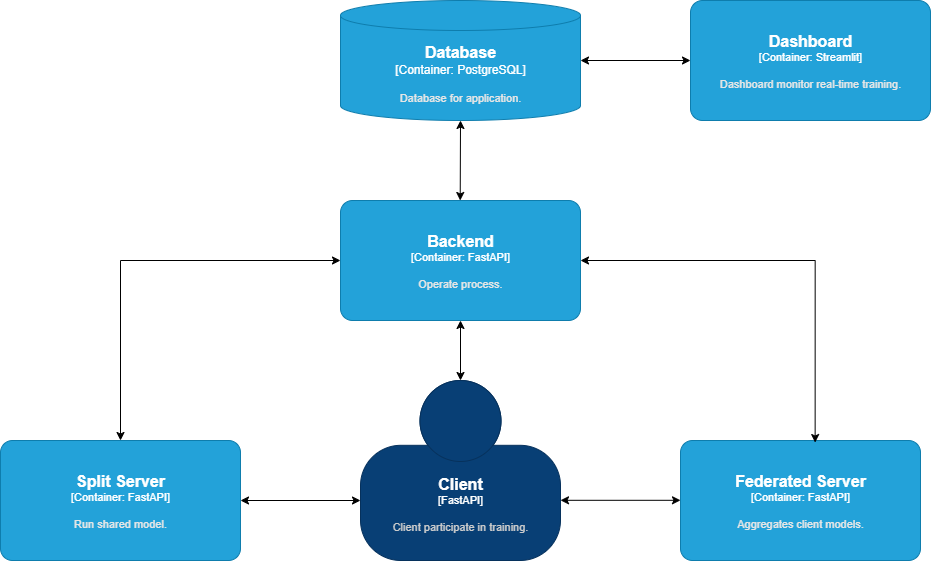

The diagram above was exported from draw.io. Its source (the exported page's mxGraphModel, read from the mxfile embedded in the PNG):
<mxGraphModel dx="2377" dy="1238" grid="1" gridSize="10" guides="1" tooltips="1" connect="1" arrows="1" fold="1" page="1" pageScale="1" pageWidth="1100" pageHeight="850" math="0" shadow="0">
  <root>
    <mxCell id="0" />
    <mxCell id="1" parent="0" />
    <object placeholders="1" c4Name="Client" c4Type="FastAPI" c4Description="Client participate in training." label="&lt;font style=&quot;font-size: 16px&quot;&gt;&lt;b&gt;%c4Name%&lt;/b&gt;&lt;/font&gt;&lt;div&gt;[%c4Type%]&lt;/div&gt;&lt;br&gt;&lt;div&gt;&lt;font style=&quot;font-size: 11px&quot;&gt;&lt;font color=&quot;#cccccc&quot;&gt;%c4Description%&lt;/font&gt;&lt;/div&gt;" id="PAAmlI9u4hnh8OqcBUIB-1">
      <mxCell style="html=1;fontSize=11;dashed=0;whiteSpace=wrap;fillColor=#083F75;strokeColor=#06315C;fontColor=#ffffff;shape=mxgraph.c4.person2;align=center;metaEdit=1;points=[[0.5,0,0],[1,0.5,0],[1,0.75,0],[0.75,1,0],[0.5,1,0],[0.25,1,0],[0,0.75,0],[0,0.5,0]];resizable=0;" vertex="1" parent="1">
        <mxGeometry x="440" y="460" width="200" height="180" as="geometry" />
      </mxCell>
    </object>
    <object placeholders="1" c4Name="Split Server" c4Type="Container" c4Technology="FastAPI" c4Description="Run shared model." label="&lt;font style=&quot;font-size: 16px&quot;&gt;&lt;b&gt;%c4Name%&lt;/b&gt;&lt;/font&gt;&lt;div&gt;[%c4Type%: %c4Technology%]&lt;/div&gt;&lt;br&gt;&lt;div&gt;&lt;font style=&quot;font-size: 11px&quot;&gt;&lt;font color=&quot;#E6E6E6&quot;&gt;%c4Description%&lt;/font&gt;&lt;/div&gt;" id="PAAmlI9u4hnh8OqcBUIB-3">
      <mxCell style="rounded=1;whiteSpace=wrap;html=1;fontSize=11;labelBackgroundColor=none;fillColor=#23A2D9;fontColor=#ffffff;align=center;arcSize=10;strokeColor=#0E7DAD;metaEdit=1;resizable=0;points=[[0.25,0,0],[0.5,0,0],[0.75,0,0],[1,0.25,0],[1,0.5,0],[1,0.75,0],[0.75,1,0],[0.5,1,0],[0.25,1,0],[0,0.75,0],[0,0.5,0],[0,0.25,0]];" vertex="1" parent="1">
        <mxGeometry x="80" y="520" width="240" height="120" as="geometry" />
      </mxCell>
    </object>
    <object placeholders="1" c4Name="Database" c4Type="Container" c4Technology="PostgreSQL" c4Description="Database for application." label="&lt;font style=&quot;font-size: 16px&quot;&gt;&lt;b&gt;%c4Name%&lt;/b&gt;&lt;/font&gt;&lt;div&gt;[%c4Type%:&amp;nbsp;%c4Technology%]&lt;/div&gt;&lt;br&gt;&lt;div&gt;&lt;font style=&quot;font-size: 11px&quot;&gt;&lt;font color=&quot;#E6E6E6&quot;&gt;%c4Description%&lt;/font&gt;&lt;/div&gt;" id="PAAmlI9u4hnh8OqcBUIB-4">
      <mxCell style="shape=cylinder3;size=15;whiteSpace=wrap;html=1;boundedLbl=1;rounded=0;labelBackgroundColor=none;fillColor=#23A2D9;fontSize=12;fontColor=#ffffff;align=center;strokeColor=#0E7DAD;metaEdit=1;points=[[0.5,0,0],[1,0.25,0],[1,0.5,0],[1,0.75,0],[0.5,1,0],[0,0.75,0],[0,0.5,0],[0,0.25,0]];resizable=0;" vertex="1" parent="1">
        <mxGeometry x="420" y="80" width="240" height="120" as="geometry" />
      </mxCell>
    </object>
    <object placeholders="1" c4Name="Federated Server" c4Type="Container" c4Technology="FastAPI" c4Description="Aggregates client models." label="&lt;font style=&quot;font-size: 16px&quot;&gt;&lt;b&gt;%c4Name%&lt;/b&gt;&lt;/font&gt;&lt;div&gt;[%c4Type%: %c4Technology%]&lt;/div&gt;&lt;br&gt;&lt;div&gt;&lt;font style=&quot;font-size: 11px&quot;&gt;&lt;font color=&quot;#E6E6E6&quot;&gt;%c4Description%&lt;/font&gt;&lt;/div&gt;" id="PAAmlI9u4hnh8OqcBUIB-5">
      <mxCell style="rounded=1;whiteSpace=wrap;html=1;fontSize=11;labelBackgroundColor=none;fillColor=#23A2D9;fontColor=#ffffff;align=center;arcSize=10;strokeColor=#0E7DAD;metaEdit=1;resizable=0;points=[[0.25,0,0],[0.5,0,0],[0.75,0,0],[1,0.25,0],[1,0.5,0],[1,0.75,0],[0.75,1,0],[0.5,1,0],[0.25,1,0],[0,0.75,0],[0,0.5,0],[0,0.25,0]];" vertex="1" parent="1">
        <mxGeometry x="760" y="520" width="240" height="120" as="geometry" />
      </mxCell>
    </object>
    <object placeholders="1" c4Name="Dashboard" c4Type="Container" c4Technology="Streamlit" c4Description="Dashboard monitor real-time training." label="&lt;font style=&quot;font-size: 16px&quot;&gt;&lt;b&gt;%c4Name%&lt;/b&gt;&lt;/font&gt;&lt;div&gt;[%c4Type%: %c4Technology%]&lt;/div&gt;&lt;br&gt;&lt;div&gt;&lt;font style=&quot;font-size: 11px&quot;&gt;&lt;font color=&quot;#E6E6E6&quot;&gt;%c4Description%&lt;/font&gt;&lt;/div&gt;" id="PAAmlI9u4hnh8OqcBUIB-6">
      <mxCell style="rounded=1;whiteSpace=wrap;html=1;fontSize=11;labelBackgroundColor=none;fillColor=#23A2D9;fontColor=#ffffff;align=center;arcSize=10;strokeColor=#0E7DAD;metaEdit=1;resizable=0;points=[[0.25,0,0],[0.5,0,0],[0.75,0,0],[1,0.25,0],[1,0.5,0],[1,0.75,0],[0.75,1,0],[0.5,1,0],[0.25,1,0],[0,0.75,0],[0,0.5,0],[0,0.25,0]];" vertex="1" parent="1">
        <mxGeometry x="770" y="80" width="240" height="120" as="geometry" />
      </mxCell>
    </object>
    <object placeholders="1" c4Name="Backend" c4Type="Container" c4Technology="FastAPI" c4Description="Operate process." label="&lt;font style=&quot;font-size: 16px&quot;&gt;&lt;b&gt;%c4Name%&lt;/b&gt;&lt;/font&gt;&lt;div&gt;[%c4Type%: %c4Technology%]&lt;/div&gt;&lt;br&gt;&lt;div&gt;&lt;font style=&quot;font-size: 11px&quot;&gt;&lt;font color=&quot;#E6E6E6&quot;&gt;%c4Description%&lt;/font&gt;&lt;/div&gt;" id="PAAmlI9u4hnh8OqcBUIB-7">
      <mxCell style="rounded=1;whiteSpace=wrap;html=1;fontSize=11;labelBackgroundColor=none;fillColor=#23A2D9;fontColor=#ffffff;align=center;arcSize=10;strokeColor=#0E7DAD;metaEdit=1;resizable=0;points=[[0.25,0,0],[0.5,0,0],[0.75,0,0],[1,0.25,0],[1,0.5,0],[1,0.75,0],[0.75,1,0],[0.5,1,0],[0.25,1,0],[0,0.75,0],[0,0.5,0],[0,0.25,0]];" vertex="1" parent="1">
        <mxGeometry x="420" y="280" width="240" height="120" as="geometry" />
      </mxCell>
    </object>
    <mxCell id="PAAmlI9u4hnh8OqcBUIB-8" style="rounded=0;orthogonalLoop=1;jettySize=auto;html=1;exitX=1;exitY=0.5;exitDx=0;exitDy=0;exitPerimeter=0;startArrow=classic;startFill=1;" edge="1" parent="1" source="PAAmlI9u4hnh8OqcBUIB-3">
      <mxGeometry relative="1" as="geometry">
        <mxPoint x="440" y="580" as="targetPoint" />
      </mxGeometry>
    </mxCell>
    <mxCell id="PAAmlI9u4hnh8OqcBUIB-9" style="rounded=0;orthogonalLoop=1;jettySize=auto;html=1;exitX=1;exitY=0.5;exitDx=0;exitDy=0;exitPerimeter=0;startArrow=classic;startFill=1;" edge="1" parent="1">
      <mxGeometry relative="1" as="geometry">
        <mxPoint x="640" y="579.8" as="sourcePoint" />
        <mxPoint x="760" y="579.8" as="targetPoint" />
      </mxGeometry>
    </mxCell>
    <mxCell id="PAAmlI9u4hnh8OqcBUIB-10" style="rounded=0;orthogonalLoop=1;jettySize=auto;html=1;exitX=0.5;exitY=0;exitDx=0;exitDy=0;exitPerimeter=0;startArrow=classic;startFill=1;entryX=0.5;entryY=1;entryDx=0;entryDy=0;entryPerimeter=0;" edge="1" parent="1" source="PAAmlI9u4hnh8OqcBUIB-1" target="PAAmlI9u4hnh8OqcBUIB-7">
      <mxGeometry relative="1" as="geometry">
        <mxPoint x="610" y="530" as="sourcePoint" />
        <mxPoint x="730" y="530" as="targetPoint" />
      </mxGeometry>
    </mxCell>
    <mxCell id="PAAmlI9u4hnh8OqcBUIB-11" style="rounded=0;orthogonalLoop=1;jettySize=auto;html=1;exitX=0.5;exitY=0;exitDx=0;exitDy=0;exitPerimeter=0;startArrow=classic;startFill=1;entryX=0.5;entryY=1;entryDx=0;entryDy=0;entryPerimeter=0;" edge="1" parent="1" target="PAAmlI9u4hnh8OqcBUIB-4">
      <mxGeometry relative="1" as="geometry">
        <mxPoint x="539.71" y="280" as="sourcePoint" />
        <mxPoint x="539.71" y="220" as="targetPoint" />
      </mxGeometry>
    </mxCell>
    <mxCell id="PAAmlI9u4hnh8OqcBUIB-12" style="rounded=0;orthogonalLoop=1;jettySize=auto;html=1;exitX=1;exitY=0.5;exitDx=0;exitDy=0;exitPerimeter=0;startArrow=classic;startFill=1;entryX=0;entryY=0.5;entryDx=0;entryDy=0;entryPerimeter=0;" edge="1" parent="1" source="PAAmlI9u4hnh8OqcBUIB-4" target="PAAmlI9u4hnh8OqcBUIB-6">
      <mxGeometry relative="1" as="geometry">
        <mxPoint x="530" y="70" as="sourcePoint" />
        <mxPoint x="530" y="10" as="targetPoint" />
      </mxGeometry>
    </mxCell>
    <mxCell id="PAAmlI9u4hnh8OqcBUIB-14" style="edgeStyle=orthogonalEdgeStyle;rounded=0;orthogonalLoop=1;jettySize=auto;html=1;exitX=0;exitY=0.5;exitDx=0;exitDy=0;exitPerimeter=0;entryX=0.5;entryY=0;entryDx=0;entryDy=0;entryPerimeter=0;startArrow=classic;startFill=1;" edge="1" parent="1" source="PAAmlI9u4hnh8OqcBUIB-7" target="PAAmlI9u4hnh8OqcBUIB-3">
      <mxGeometry relative="1" as="geometry" />
    </mxCell>
    <mxCell id="PAAmlI9u4hnh8OqcBUIB-15" style="edgeStyle=orthogonalEdgeStyle;rounded=0;orthogonalLoop=1;jettySize=auto;html=1;entryX=0.561;entryY=0.017;entryDx=0;entryDy=0;entryPerimeter=0;startArrow=classic;startFill=1;" edge="1" parent="1" source="PAAmlI9u4hnh8OqcBUIB-7" target="PAAmlI9u4hnh8OqcBUIB-5">
      <mxGeometry relative="1" as="geometry" />
    </mxCell>
  </root>
</mxGraphModel>